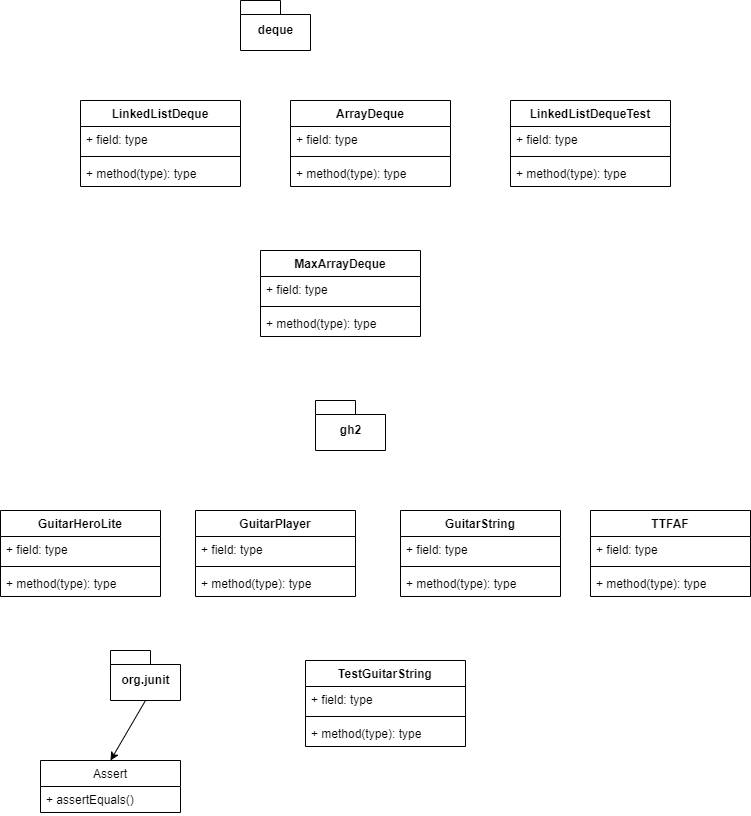

The diagram above was exported from draw.io. Its source (the exported page's mxGraphModel, read from the mxfile embedded in the PNG):
<mxGraphModel dx="903" dy="744" grid="1" gridSize="10" guides="1" tooltips="1" connect="1" arrows="1" fold="1" page="1" pageScale="1" pageWidth="850" pageHeight="1100" math="0" shadow="0">
  <root>
    <mxCell id="0" />
    <mxCell id="1" parent="0" />
    <mxCell id="pKG1hyeEevats1lQ5r6T-5" value="LinkedListDeque" style="swimlane;fontStyle=1;align=center;verticalAlign=top;childLayout=stackLayout;horizontal=1;startSize=26;horizontalStack=0;resizeParent=1;resizeParentMax=0;resizeLast=0;collapsible=1;marginBottom=0;" vertex="1" parent="1">
      <mxGeometry x="120" y="190" width="160" height="86" as="geometry" />
    </mxCell>
    <mxCell id="pKG1hyeEevats1lQ5r6T-6" value="+ field: type" style="text;strokeColor=none;fillColor=none;align=left;verticalAlign=top;spacingLeft=4;spacingRight=4;overflow=hidden;rotatable=0;points=[[0,0.5],[1,0.5]];portConstraint=eastwest;" vertex="1" parent="pKG1hyeEevats1lQ5r6T-5">
      <mxGeometry y="26" width="160" height="26" as="geometry" />
    </mxCell>
    <mxCell id="pKG1hyeEevats1lQ5r6T-7" value="" style="line;strokeWidth=1;fillColor=none;align=left;verticalAlign=middle;spacingTop=-1;spacingLeft=3;spacingRight=3;rotatable=0;labelPosition=right;points=[];portConstraint=eastwest;" vertex="1" parent="pKG1hyeEevats1lQ5r6T-5">
      <mxGeometry y="52" width="160" height="8" as="geometry" />
    </mxCell>
    <mxCell id="pKG1hyeEevats1lQ5r6T-8" value="+ method(type): type" style="text;strokeColor=none;fillColor=none;align=left;verticalAlign=top;spacingLeft=4;spacingRight=4;overflow=hidden;rotatable=0;points=[[0,0.5],[1,0.5]];portConstraint=eastwest;" vertex="1" parent="pKG1hyeEevats1lQ5r6T-5">
      <mxGeometry y="60" width="160" height="26" as="geometry" />
    </mxCell>
    <mxCell id="pKG1hyeEevats1lQ5r6T-9" value="ArrayDeque" style="swimlane;fontStyle=1;align=center;verticalAlign=top;childLayout=stackLayout;horizontal=1;startSize=26;horizontalStack=0;resizeParent=1;resizeParentMax=0;resizeLast=0;collapsible=1;marginBottom=0;" vertex="1" parent="1">
      <mxGeometry x="330" y="190" width="160" height="86" as="geometry" />
    </mxCell>
    <mxCell id="pKG1hyeEevats1lQ5r6T-10" value="+ field: type" style="text;strokeColor=none;fillColor=none;align=left;verticalAlign=top;spacingLeft=4;spacingRight=4;overflow=hidden;rotatable=0;points=[[0,0.5],[1,0.5]];portConstraint=eastwest;" vertex="1" parent="pKG1hyeEevats1lQ5r6T-9">
      <mxGeometry y="26" width="160" height="26" as="geometry" />
    </mxCell>
    <mxCell id="pKG1hyeEevats1lQ5r6T-11" value="" style="line;strokeWidth=1;fillColor=none;align=left;verticalAlign=middle;spacingTop=-1;spacingLeft=3;spacingRight=3;rotatable=0;labelPosition=right;points=[];portConstraint=eastwest;" vertex="1" parent="pKG1hyeEevats1lQ5r6T-9">
      <mxGeometry y="52" width="160" height="8" as="geometry" />
    </mxCell>
    <mxCell id="pKG1hyeEevats1lQ5r6T-12" value="+ method(type): type" style="text;strokeColor=none;fillColor=none;align=left;verticalAlign=top;spacingLeft=4;spacingRight=4;overflow=hidden;rotatable=0;points=[[0,0.5],[1,0.5]];portConstraint=eastwest;" vertex="1" parent="pKG1hyeEevats1lQ5r6T-9">
      <mxGeometry y="60" width="160" height="26" as="geometry" />
    </mxCell>
    <mxCell id="pKG1hyeEevats1lQ5r6T-13" value="MaxArrayDeque" style="swimlane;fontStyle=1;align=center;verticalAlign=top;childLayout=stackLayout;horizontal=1;startSize=26;horizontalStack=0;resizeParent=1;resizeParentMax=0;resizeLast=0;collapsible=1;marginBottom=0;" vertex="1" parent="1">
      <mxGeometry x="300" y="340" width="160" height="86" as="geometry" />
    </mxCell>
    <mxCell id="pKG1hyeEevats1lQ5r6T-14" value="+ field: type" style="text;strokeColor=none;fillColor=none;align=left;verticalAlign=top;spacingLeft=4;spacingRight=4;overflow=hidden;rotatable=0;points=[[0,0.5],[1,0.5]];portConstraint=eastwest;" vertex="1" parent="pKG1hyeEevats1lQ5r6T-13">
      <mxGeometry y="26" width="160" height="26" as="geometry" />
    </mxCell>
    <mxCell id="pKG1hyeEevats1lQ5r6T-15" value="" style="line;strokeWidth=1;fillColor=none;align=left;verticalAlign=middle;spacingTop=-1;spacingLeft=3;spacingRight=3;rotatable=0;labelPosition=right;points=[];portConstraint=eastwest;" vertex="1" parent="pKG1hyeEevats1lQ5r6T-13">
      <mxGeometry y="52" width="160" height="8" as="geometry" />
    </mxCell>
    <mxCell id="pKG1hyeEevats1lQ5r6T-16" value="+ method(type): type" style="text;strokeColor=none;fillColor=none;align=left;verticalAlign=top;spacingLeft=4;spacingRight=4;overflow=hidden;rotatable=0;points=[[0,0.5],[1,0.5]];portConstraint=eastwest;" vertex="1" parent="pKG1hyeEevats1lQ5r6T-13">
      <mxGeometry y="60" width="160" height="26" as="geometry" />
    </mxCell>
    <mxCell id="pKG1hyeEevats1lQ5r6T-17" value="deque" style="shape=folder;fontStyle=1;spacingTop=10;tabWidth=40;tabHeight=14;tabPosition=left;html=1;" vertex="1" parent="1">
      <mxGeometry x="280" y="90" width="70" height="50" as="geometry" />
    </mxCell>
    <mxCell id="pKG1hyeEevats1lQ5r6T-18" value="gh2" style="shape=folder;fontStyle=1;spacingTop=10;tabWidth=40;tabHeight=14;tabPosition=left;html=1;" vertex="1" parent="1">
      <mxGeometry x="355" y="490" width="70" height="50" as="geometry" />
    </mxCell>
    <mxCell id="pKG1hyeEevats1lQ5r6T-19" value="org.junit" style="shape=folder;fontStyle=1;spacingTop=10;tabWidth=40;tabHeight=14;tabPosition=left;html=1;" vertex="1" parent="1">
      <mxGeometry x="150" y="740" width="70" height="50" as="geometry" />
    </mxCell>
    <mxCell id="pKG1hyeEevats1lQ5r6T-20" value="Assert" style="swimlane;fontStyle=0;childLayout=stackLayout;horizontal=1;startSize=26;fillColor=none;horizontalStack=0;resizeParent=1;resizeParentMax=0;resizeLast=0;collapsible=1;marginBottom=0;" vertex="1" parent="1">
      <mxGeometry x="80" y="850" width="140" height="52" as="geometry" />
    </mxCell>
    <mxCell id="pKG1hyeEevats1lQ5r6T-25" value="+ assertEquals()" style="text;strokeColor=none;fillColor=none;align=left;verticalAlign=top;spacingLeft=4;spacingRight=4;overflow=hidden;rotatable=0;points=[[0,0.5],[1,0.5]];portConstraint=eastwest;" vertex="1" parent="pKG1hyeEevats1lQ5r6T-20">
      <mxGeometry y="26" width="140" height="26" as="geometry" />
    </mxCell>
    <mxCell id="pKG1hyeEevats1lQ5r6T-26" value="" style="endArrow=classic;html=1;rounded=0;exitX=0.5;exitY=1;exitDx=0;exitDy=0;exitPerimeter=0;entryX=0.5;entryY=0;entryDx=0;entryDy=0;" edge="1" parent="1" source="pKG1hyeEevats1lQ5r6T-19" target="pKG1hyeEevats1lQ5r6T-20">
      <mxGeometry width="50" height="50" relative="1" as="geometry">
        <mxPoint x="315" y="760" as="sourcePoint" />
        <mxPoint x="365" y="710" as="targetPoint" />
      </mxGeometry>
    </mxCell>
    <mxCell id="pKG1hyeEevats1lQ5r6T-29" value="LinkedListDequeTest" style="swimlane;fontStyle=1;align=center;verticalAlign=top;childLayout=stackLayout;horizontal=1;startSize=26;horizontalStack=0;resizeParent=1;resizeParentMax=0;resizeLast=0;collapsible=1;marginBottom=0;" vertex="1" parent="1">
      <mxGeometry x="550" y="190" width="160" height="86" as="geometry" />
    </mxCell>
    <mxCell id="pKG1hyeEevats1lQ5r6T-30" value="+ field: type" style="text;strokeColor=none;fillColor=none;align=left;verticalAlign=top;spacingLeft=4;spacingRight=4;overflow=hidden;rotatable=0;points=[[0,0.5],[1,0.5]];portConstraint=eastwest;" vertex="1" parent="pKG1hyeEevats1lQ5r6T-29">
      <mxGeometry y="26" width="160" height="26" as="geometry" />
    </mxCell>
    <mxCell id="pKG1hyeEevats1lQ5r6T-31" value="" style="line;strokeWidth=1;fillColor=none;align=left;verticalAlign=middle;spacingTop=-1;spacingLeft=3;spacingRight=3;rotatable=0;labelPosition=right;points=[];portConstraint=eastwest;" vertex="1" parent="pKG1hyeEevats1lQ5r6T-29">
      <mxGeometry y="52" width="160" height="8" as="geometry" />
    </mxCell>
    <mxCell id="pKG1hyeEevats1lQ5r6T-32" value="+ method(type): type" style="text;strokeColor=none;fillColor=none;align=left;verticalAlign=top;spacingLeft=4;spacingRight=4;overflow=hidden;rotatable=0;points=[[0,0.5],[1,0.5]];portConstraint=eastwest;" vertex="1" parent="pKG1hyeEevats1lQ5r6T-29">
      <mxGeometry y="60" width="160" height="26" as="geometry" />
    </mxCell>
    <mxCell id="pKG1hyeEevats1lQ5r6T-33" value="GuitarHeroLite" style="swimlane;fontStyle=1;align=center;verticalAlign=top;childLayout=stackLayout;horizontal=1;startSize=26;horizontalStack=0;resizeParent=1;resizeParentMax=0;resizeLast=0;collapsible=1;marginBottom=0;" vertex="1" parent="1">
      <mxGeometry x="40" y="600" width="160" height="86" as="geometry" />
    </mxCell>
    <mxCell id="pKG1hyeEevats1lQ5r6T-34" value="+ field: type" style="text;strokeColor=none;fillColor=none;align=left;verticalAlign=top;spacingLeft=4;spacingRight=4;overflow=hidden;rotatable=0;points=[[0,0.5],[1,0.5]];portConstraint=eastwest;" vertex="1" parent="pKG1hyeEevats1lQ5r6T-33">
      <mxGeometry y="26" width="160" height="26" as="geometry" />
    </mxCell>
    <mxCell id="pKG1hyeEevats1lQ5r6T-35" value="" style="line;strokeWidth=1;fillColor=none;align=left;verticalAlign=middle;spacingTop=-1;spacingLeft=3;spacingRight=3;rotatable=0;labelPosition=right;points=[];portConstraint=eastwest;" vertex="1" parent="pKG1hyeEevats1lQ5r6T-33">
      <mxGeometry y="52" width="160" height="8" as="geometry" />
    </mxCell>
    <mxCell id="pKG1hyeEevats1lQ5r6T-36" value="+ method(type): type" style="text;strokeColor=none;fillColor=none;align=left;verticalAlign=top;spacingLeft=4;spacingRight=4;overflow=hidden;rotatable=0;points=[[0,0.5],[1,0.5]];portConstraint=eastwest;" vertex="1" parent="pKG1hyeEevats1lQ5r6T-33">
      <mxGeometry y="60" width="160" height="26" as="geometry" />
    </mxCell>
    <mxCell id="pKG1hyeEevats1lQ5r6T-37" value="GuitarPlayer" style="swimlane;fontStyle=1;align=center;verticalAlign=top;childLayout=stackLayout;horizontal=1;startSize=26;horizontalStack=0;resizeParent=1;resizeParentMax=0;resizeLast=0;collapsible=1;marginBottom=0;" vertex="1" parent="1">
      <mxGeometry x="235" y="600" width="160" height="86" as="geometry" />
    </mxCell>
    <mxCell id="pKG1hyeEevats1lQ5r6T-38" value="+ field: type" style="text;strokeColor=none;fillColor=none;align=left;verticalAlign=top;spacingLeft=4;spacingRight=4;overflow=hidden;rotatable=0;points=[[0,0.5],[1,0.5]];portConstraint=eastwest;" vertex="1" parent="pKG1hyeEevats1lQ5r6T-37">
      <mxGeometry y="26" width="160" height="26" as="geometry" />
    </mxCell>
    <mxCell id="pKG1hyeEevats1lQ5r6T-39" value="" style="line;strokeWidth=1;fillColor=none;align=left;verticalAlign=middle;spacingTop=-1;spacingLeft=3;spacingRight=3;rotatable=0;labelPosition=right;points=[];portConstraint=eastwest;" vertex="1" parent="pKG1hyeEevats1lQ5r6T-37">
      <mxGeometry y="52" width="160" height="8" as="geometry" />
    </mxCell>
    <mxCell id="pKG1hyeEevats1lQ5r6T-40" value="+ method(type): type" style="text;strokeColor=none;fillColor=none;align=left;verticalAlign=top;spacingLeft=4;spacingRight=4;overflow=hidden;rotatable=0;points=[[0,0.5],[1,0.5]];portConstraint=eastwest;" vertex="1" parent="pKG1hyeEevats1lQ5r6T-37">
      <mxGeometry y="60" width="160" height="26" as="geometry" />
    </mxCell>
    <mxCell id="pKG1hyeEevats1lQ5r6T-41" value="GuitarString" style="swimlane;fontStyle=1;align=center;verticalAlign=top;childLayout=stackLayout;horizontal=1;startSize=26;horizontalStack=0;resizeParent=1;resizeParentMax=0;resizeLast=0;collapsible=1;marginBottom=0;" vertex="1" parent="1">
      <mxGeometry x="440" y="600" width="160" height="86" as="geometry" />
    </mxCell>
    <mxCell id="pKG1hyeEevats1lQ5r6T-42" value="+ field: type" style="text;strokeColor=none;fillColor=none;align=left;verticalAlign=top;spacingLeft=4;spacingRight=4;overflow=hidden;rotatable=0;points=[[0,0.5],[1,0.5]];portConstraint=eastwest;" vertex="1" parent="pKG1hyeEevats1lQ5r6T-41">
      <mxGeometry y="26" width="160" height="26" as="geometry" />
    </mxCell>
    <mxCell id="pKG1hyeEevats1lQ5r6T-43" value="" style="line;strokeWidth=1;fillColor=none;align=left;verticalAlign=middle;spacingTop=-1;spacingLeft=3;spacingRight=3;rotatable=0;labelPosition=right;points=[];portConstraint=eastwest;" vertex="1" parent="pKG1hyeEevats1lQ5r6T-41">
      <mxGeometry y="52" width="160" height="8" as="geometry" />
    </mxCell>
    <mxCell id="pKG1hyeEevats1lQ5r6T-44" value="+ method(type): type" style="text;strokeColor=none;fillColor=none;align=left;verticalAlign=top;spacingLeft=4;spacingRight=4;overflow=hidden;rotatable=0;points=[[0,0.5],[1,0.5]];portConstraint=eastwest;" vertex="1" parent="pKG1hyeEevats1lQ5r6T-41">
      <mxGeometry y="60" width="160" height="26" as="geometry" />
    </mxCell>
    <mxCell id="pKG1hyeEevats1lQ5r6T-45" value="TTFAF" style="swimlane;fontStyle=1;align=center;verticalAlign=top;childLayout=stackLayout;horizontal=1;startSize=26;horizontalStack=0;resizeParent=1;resizeParentMax=0;resizeLast=0;collapsible=1;marginBottom=0;" vertex="1" parent="1">
      <mxGeometry x="630" y="600" width="160" height="86" as="geometry" />
    </mxCell>
    <mxCell id="pKG1hyeEevats1lQ5r6T-46" value="+ field: type" style="text;strokeColor=none;fillColor=none;align=left;verticalAlign=top;spacingLeft=4;spacingRight=4;overflow=hidden;rotatable=0;points=[[0,0.5],[1,0.5]];portConstraint=eastwest;" vertex="1" parent="pKG1hyeEevats1lQ5r6T-45">
      <mxGeometry y="26" width="160" height="26" as="geometry" />
    </mxCell>
    <mxCell id="pKG1hyeEevats1lQ5r6T-47" value="" style="line;strokeWidth=1;fillColor=none;align=left;verticalAlign=middle;spacingTop=-1;spacingLeft=3;spacingRight=3;rotatable=0;labelPosition=right;points=[];portConstraint=eastwest;" vertex="1" parent="pKG1hyeEevats1lQ5r6T-45">
      <mxGeometry y="52" width="160" height="8" as="geometry" />
    </mxCell>
    <mxCell id="pKG1hyeEevats1lQ5r6T-48" value="+ method(type): type" style="text;strokeColor=none;fillColor=none;align=left;verticalAlign=top;spacingLeft=4;spacingRight=4;overflow=hidden;rotatable=0;points=[[0,0.5],[1,0.5]];portConstraint=eastwest;" vertex="1" parent="pKG1hyeEevats1lQ5r6T-45">
      <mxGeometry y="60" width="160" height="26" as="geometry" />
    </mxCell>
    <mxCell id="pKG1hyeEevats1lQ5r6T-49" value="TestGuitarString" style="swimlane;fontStyle=1;align=center;verticalAlign=top;childLayout=stackLayout;horizontal=1;startSize=26;horizontalStack=0;resizeParent=1;resizeParentMax=0;resizeLast=0;collapsible=1;marginBottom=0;" vertex="1" parent="1">
      <mxGeometry x="345" y="750" width="160" height="86" as="geometry" />
    </mxCell>
    <mxCell id="pKG1hyeEevats1lQ5r6T-50" value="+ field: type" style="text;strokeColor=none;fillColor=none;align=left;verticalAlign=top;spacingLeft=4;spacingRight=4;overflow=hidden;rotatable=0;points=[[0,0.5],[1,0.5]];portConstraint=eastwest;" vertex="1" parent="pKG1hyeEevats1lQ5r6T-49">
      <mxGeometry y="26" width="160" height="26" as="geometry" />
    </mxCell>
    <mxCell id="pKG1hyeEevats1lQ5r6T-51" value="" style="line;strokeWidth=1;fillColor=none;align=left;verticalAlign=middle;spacingTop=-1;spacingLeft=3;spacingRight=3;rotatable=0;labelPosition=right;points=[];portConstraint=eastwest;" vertex="1" parent="pKG1hyeEevats1lQ5r6T-49">
      <mxGeometry y="52" width="160" height="8" as="geometry" />
    </mxCell>
    <mxCell id="pKG1hyeEevats1lQ5r6T-52" value="+ method(type): type" style="text;strokeColor=none;fillColor=none;align=left;verticalAlign=top;spacingLeft=4;spacingRight=4;overflow=hidden;rotatable=0;points=[[0,0.5],[1,0.5]];portConstraint=eastwest;" vertex="1" parent="pKG1hyeEevats1lQ5r6T-49">
      <mxGeometry y="60" width="160" height="26" as="geometry" />
    </mxCell>
  </root>
</mxGraphModel>